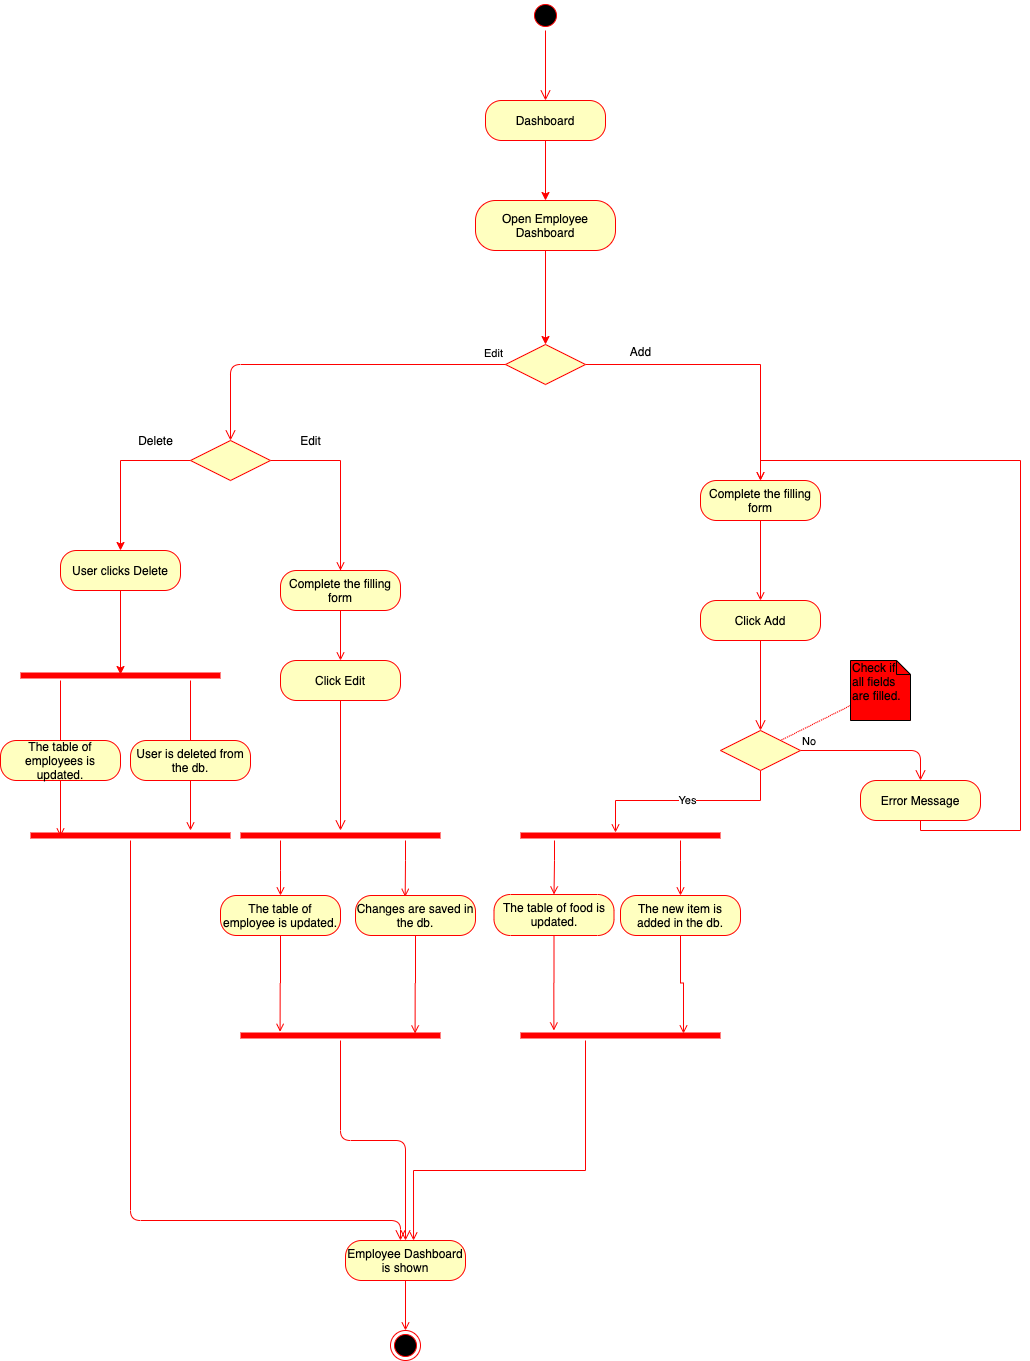

The diagram above was exported from draw.io. Its source (the exported page's mxGraphModel, read from the mxfile embedded in the PNG):
<mxGraphModel dx="2137" dy="857" grid="1" gridSize="10" guides="1" tooltips="1" connect="1" arrows="1" fold="1" page="1" pageScale="1" pageWidth="827" pageHeight="1169" math="0" shadow="0">
  <root>
    <mxCell id="0" />
    <mxCell id="1" parent="0" />
    <mxCell id="RktvyBav5S_QaCm8gwMz-1" value="" style="ellipse;html=1;shape=startState;fillColor=#000000;strokeColor=#ff0000;" vertex="1" parent="1">
      <mxGeometry x="390" y="220" width="30" height="30" as="geometry" />
    </mxCell>
    <mxCell id="RktvyBav5S_QaCm8gwMz-2" value="" style="edgeStyle=orthogonalEdgeStyle;html=1;verticalAlign=bottom;endArrow=open;endSize=8;strokeColor=#ff0000;entryX=0.5;entryY=0;entryDx=0;entryDy=0;" edge="1" source="RktvyBav5S_QaCm8gwMz-1" parent="1" target="RktvyBav5S_QaCm8gwMz-3">
      <mxGeometry relative="1" as="geometry">
        <mxPoint x="405" y="310" as="targetPoint" />
      </mxGeometry>
    </mxCell>
    <mxCell id="RktvyBav5S_QaCm8gwMz-8" style="edgeStyle=orthogonalEdgeStyle;rounded=0;orthogonalLoop=1;jettySize=auto;html=1;entryX=0.5;entryY=0;entryDx=0;entryDy=0;strokeColor=#FF0000;" edge="1" parent="1" source="RktvyBav5S_QaCm8gwMz-3" target="RktvyBav5S_QaCm8gwMz-5">
      <mxGeometry relative="1" as="geometry">
        <Array as="points" />
      </mxGeometry>
    </mxCell>
    <mxCell id="RktvyBav5S_QaCm8gwMz-3" value="Dashboard" style="rounded=1;whiteSpace=wrap;html=1;arcSize=40;fontColor=#000000;fillColor=#ffffc0;strokeColor=#ff0000;" vertex="1" parent="1">
      <mxGeometry x="345" y="320" width="120" height="40" as="geometry" />
    </mxCell>
    <mxCell id="RktvyBav5S_QaCm8gwMz-28" style="edgeStyle=orthogonalEdgeStyle;rounded=0;orthogonalLoop=1;jettySize=auto;html=1;entryX=0.5;entryY=0;entryDx=0;entryDy=0;strokeColor=#FF0000;" edge="1" parent="1" source="RktvyBav5S_QaCm8gwMz-5" target="RktvyBav5S_QaCm8gwMz-73">
      <mxGeometry relative="1" as="geometry">
        <mxPoint x="405" y="540" as="targetPoint" />
      </mxGeometry>
    </mxCell>
    <mxCell id="RktvyBav5S_QaCm8gwMz-5" value="Open Employee Dashboard" style="rounded=1;whiteSpace=wrap;html=1;arcSize=40;fontColor=#000000;fillColor=#ffffc0;strokeColor=#ff0000;" vertex="1" parent="1">
      <mxGeometry x="335" y="420" width="140" height="50" as="geometry" />
    </mxCell>
    <mxCell id="RktvyBav5S_QaCm8gwMz-225" style="edgeStyle=orthogonalEdgeStyle;rounded=0;orthogonalLoop=1;jettySize=auto;html=1;entryX=0.5;entryY=0;entryDx=0;entryDy=0;endArrow=open;endFill=0;strokeColor=#FF0000;" edge="1" parent="1" source="RktvyBav5S_QaCm8gwMz-73" target="RktvyBav5S_QaCm8gwMz-138">
      <mxGeometry relative="1" as="geometry" />
    </mxCell>
    <mxCell id="RktvyBav5S_QaCm8gwMz-73" value="" style="rhombus;whiteSpace=wrap;html=1;fillColor=#ffffc0;strokeColor=#ff0000;" vertex="1" parent="1">
      <mxGeometry x="365" y="564" width="80" height="40" as="geometry" />
    </mxCell>
    <mxCell id="RktvyBav5S_QaCm8gwMz-75" value="Edit" style="edgeStyle=orthogonalEdgeStyle;html=1;align=left;verticalAlign=top;endArrow=open;endSize=8;strokeColor=#ff0000;entryX=0.5;entryY=0;entryDx=0;entryDy=0;" edge="1" source="RktvyBav5S_QaCm8gwMz-73" parent="1" target="RktvyBav5S_QaCm8gwMz-90">
      <mxGeometry x="-0.8656" y="-24" relative="1" as="geometry">
        <mxPoint x="80" y="800" as="targetPoint" />
        <Array as="points">
          <mxPoint x="90" y="584" />
        </Array>
        <mxPoint as="offset" />
      </mxGeometry>
    </mxCell>
    <mxCell id="RktvyBav5S_QaCm8gwMz-93" style="edgeStyle=orthogonalEdgeStyle;rounded=0;orthogonalLoop=1;jettySize=auto;html=1;endArrow=classic;endFill=1;strokeColor=#FF0000;entryX=0.5;entryY=0;entryDx=0;entryDy=0;exitX=0;exitY=0.5;exitDx=0;exitDy=0;" edge="1" parent="1" source="RktvyBav5S_QaCm8gwMz-90" target="RktvyBav5S_QaCm8gwMz-95">
      <mxGeometry relative="1" as="geometry">
        <mxPoint x="-20" y="900" as="targetPoint" />
      </mxGeometry>
    </mxCell>
    <mxCell id="RktvyBav5S_QaCm8gwMz-217" style="edgeStyle=orthogonalEdgeStyle;rounded=0;orthogonalLoop=1;jettySize=auto;html=1;endArrow=open;endFill=0;strokeColor=#FF0000;" edge="1" parent="1" source="RktvyBav5S_QaCm8gwMz-90">
      <mxGeometry relative="1" as="geometry">
        <mxPoint x="200" y="790" as="targetPoint" />
        <Array as="points">
          <mxPoint x="200" y="680" />
          <mxPoint x="200" y="790" />
        </Array>
      </mxGeometry>
    </mxCell>
    <mxCell id="RktvyBav5S_QaCm8gwMz-90" value="" style="rhombus;whiteSpace=wrap;html=1;fillColor=#ffffc0;strokeColor=#ff0000;" vertex="1" parent="1">
      <mxGeometry x="50" y="660" width="80" height="40" as="geometry" />
    </mxCell>
    <mxCell id="RktvyBav5S_QaCm8gwMz-94" value="Delete" style="text;html=1;align=center;verticalAlign=middle;resizable=0;points=[];autosize=1;" vertex="1" parent="1">
      <mxGeometry x="-10" y="650" width="50" height="20" as="geometry" />
    </mxCell>
    <mxCell id="RktvyBav5S_QaCm8gwMz-102" style="edgeStyle=orthogonalEdgeStyle;rounded=0;orthogonalLoop=1;jettySize=auto;html=1;entryX=0.5;entryY=0.4;entryDx=0;entryDy=0;entryPerimeter=0;endArrow=classic;endFill=1;strokeColor=#FF0000;" edge="1" parent="1" source="RktvyBav5S_QaCm8gwMz-95" target="RktvyBav5S_QaCm8gwMz-99">
      <mxGeometry relative="1" as="geometry" />
    </mxCell>
    <mxCell id="RktvyBav5S_QaCm8gwMz-95" value="User clicks Delete" style="rounded=1;whiteSpace=wrap;html=1;arcSize=40;fontColor=#000000;fillColor=#ffffc0;strokeColor=#ff0000;" vertex="1" parent="1">
      <mxGeometry x="-80" y="770" width="120" height="40" as="geometry" />
    </mxCell>
    <mxCell id="RktvyBav5S_QaCm8gwMz-127" style="edgeStyle=orthogonalEdgeStyle;rounded=0;orthogonalLoop=1;jettySize=auto;html=1;entryX=0.5;entryY=0;entryDx=0;entryDy=0;endArrow=open;endFill=0;strokeColor=#FF0000;" edge="1" parent="1" source="RktvyBav5S_QaCm8gwMz-99" target="RktvyBav5S_QaCm8gwMz-125">
      <mxGeometry relative="1" as="geometry">
        <Array as="points">
          <mxPoint x="50" y="1020" />
          <mxPoint x="50" y="1020" />
        </Array>
      </mxGeometry>
    </mxCell>
    <mxCell id="RktvyBav5S_QaCm8gwMz-99" value="" style="shape=line;html=1;strokeWidth=6;strokeColor=#ff0000;fillColor=#FF0000;" vertex="1" parent="1">
      <mxGeometry x="-120" y="890" width="200" height="10" as="geometry" />
    </mxCell>
    <mxCell id="RktvyBav5S_QaCm8gwMz-100" value="" style="edgeStyle=orthogonalEdgeStyle;html=1;verticalAlign=bottom;endArrow=open;endSize=8;strokeColor=#ff0000;entryX=0.5;entryY=0;entryDx=0;entryDy=0;" edge="1" source="RktvyBav5S_QaCm8gwMz-99" parent="1" target="RktvyBav5S_QaCm8gwMz-124">
      <mxGeometry relative="1" as="geometry">
        <mxPoint x="-20" y="1080" as="targetPoint" />
        <Array as="points">
          <mxPoint x="-80" y="1020" />
          <mxPoint x="-80" y="1020" />
        </Array>
      </mxGeometry>
    </mxCell>
    <mxCell id="RktvyBav5S_QaCm8gwMz-219" style="edgeStyle=orthogonalEdgeStyle;rounded=0;orthogonalLoop=1;jettySize=auto;html=1;entryX=0.5;entryY=0;entryDx=0;entryDy=0;endArrow=open;endFill=0;strokeColor=#FF0000;" edge="1" parent="1" source="RktvyBav5S_QaCm8gwMz-103" target="RktvyBav5S_QaCm8gwMz-104">
      <mxGeometry relative="1" as="geometry" />
    </mxCell>
    <mxCell id="RktvyBav5S_QaCm8gwMz-103" value="Complete the filling form" style="rounded=1;whiteSpace=wrap;html=1;arcSize=40;fontColor=#000000;fillColor=#ffffc0;strokeColor=#ff0000;" vertex="1" parent="1">
      <mxGeometry x="140" y="790" width="120" height="40" as="geometry" />
    </mxCell>
    <mxCell id="RktvyBav5S_QaCm8gwMz-104" value="Click Edit" style="rounded=1;whiteSpace=wrap;html=1;arcSize=40;fontColor=#000000;fillColor=#ffffc0;strokeColor=#ff0000;" vertex="1" parent="1">
      <mxGeometry x="140" y="880" width="120" height="40" as="geometry" />
    </mxCell>
    <mxCell id="RktvyBav5S_QaCm8gwMz-105" value="" style="edgeStyle=orthogonalEdgeStyle;html=1;verticalAlign=bottom;endArrow=open;endSize=8;strokeColor=#ff0000;" edge="1" source="RktvyBav5S_QaCm8gwMz-104" parent="1" target="RktvyBav5S_QaCm8gwMz-116">
      <mxGeometry relative="1" as="geometry">
        <mxPoint x="180" y="1070" as="targetPoint" />
      </mxGeometry>
    </mxCell>
    <mxCell id="RktvyBav5S_QaCm8gwMz-113" style="rounded=0;orthogonalLoop=1;jettySize=auto;html=1;entryX=1;entryY=0;entryDx=0;entryDy=0;endArrow=none;endFill=0;strokeColor=#FF0000;dashed=1;dashPattern=1 1;" edge="1" parent="1" source="RktvyBav5S_QaCm8gwMz-112" target="RktvyBav5S_QaCm8gwMz-139">
      <mxGeometry relative="1" as="geometry">
        <mxPoint x="200" y="1080" as="targetPoint" />
      </mxGeometry>
    </mxCell>
    <mxCell id="RktvyBav5S_QaCm8gwMz-112" value="Check if all fields are filled." style="shape=note;whiteSpace=wrap;html=1;size=14;verticalAlign=top;align=left;spacingTop=-6;fillColor=#FF0000;" vertex="1" parent="1">
      <mxGeometry x="710" y="880" width="60" height="60" as="geometry" />
    </mxCell>
    <mxCell id="RktvyBav5S_QaCm8gwMz-224" style="edgeStyle=orthogonalEdgeStyle;rounded=0;orthogonalLoop=1;jettySize=auto;html=1;entryX=0.198;entryY=0.133;entryDx=0;entryDy=0;entryPerimeter=0;endArrow=open;endFill=0;strokeColor=#FF0000;" edge="1" parent="1" source="RktvyBav5S_QaCm8gwMz-114" target="RktvyBav5S_QaCm8gwMz-128">
      <mxGeometry relative="1" as="geometry" />
    </mxCell>
    <mxCell id="RktvyBav5S_QaCm8gwMz-114" value="The table of employee is updated." style="rounded=1;whiteSpace=wrap;html=1;arcSize=40;fontColor=#000000;fillColor=#ffffc0;strokeColor=#ff0000;" vertex="1" parent="1">
      <mxGeometry x="80" y="1115" width="120" height="40" as="geometry" />
    </mxCell>
    <mxCell id="RktvyBav5S_QaCm8gwMz-220" style="edgeStyle=orthogonalEdgeStyle;rounded=0;orthogonalLoop=1;jettySize=auto;html=1;entryX=0.5;entryY=0;entryDx=0;entryDy=0;endArrow=open;endFill=0;strokeColor=#FF0000;" edge="1" parent="1" source="RktvyBav5S_QaCm8gwMz-116" target="RktvyBav5S_QaCm8gwMz-114">
      <mxGeometry relative="1" as="geometry">
        <Array as="points">
          <mxPoint x="140" y="1090" />
          <mxPoint x="140" y="1090" />
        </Array>
      </mxGeometry>
    </mxCell>
    <mxCell id="RktvyBav5S_QaCm8gwMz-221" style="edgeStyle=orthogonalEdgeStyle;rounded=0;orthogonalLoop=1;jettySize=auto;html=1;entryX=0.414;entryY=0.033;entryDx=0;entryDy=0;endArrow=open;endFill=0;strokeColor=#FF0000;entryPerimeter=0;" edge="1" parent="1" source="RktvyBav5S_QaCm8gwMz-116" target="RktvyBav5S_QaCm8gwMz-119">
      <mxGeometry relative="1" as="geometry">
        <Array as="points">
          <mxPoint x="265" y="1080" />
          <mxPoint x="265" y="1080" />
        </Array>
      </mxGeometry>
    </mxCell>
    <mxCell id="RktvyBav5S_QaCm8gwMz-116" value="" style="shape=line;html=1;strokeWidth=6;strokeColor=#ff0000;fillColor=#FF0000;" vertex="1" parent="1">
      <mxGeometry x="100" y="1050" width="200" height="10" as="geometry" />
    </mxCell>
    <mxCell id="RktvyBav5S_QaCm8gwMz-223" style="edgeStyle=orthogonalEdgeStyle;rounded=0;orthogonalLoop=1;jettySize=auto;html=1;entryX=0.873;entryY=0.3;entryDx=0;entryDy=0;entryPerimeter=0;endArrow=open;endFill=0;strokeColor=#FF0000;" edge="1" parent="1" source="RktvyBav5S_QaCm8gwMz-119" target="RktvyBav5S_QaCm8gwMz-128">
      <mxGeometry relative="1" as="geometry" />
    </mxCell>
    <mxCell id="RktvyBav5S_QaCm8gwMz-119" value="Changes are saved in the db." style="rounded=1;whiteSpace=wrap;html=1;arcSize=40;fontColor=#000000;fillColor=#ffffc0;strokeColor=#ff0000;" vertex="1" parent="1">
      <mxGeometry x="215" y="1115" width="120" height="40" as="geometry" />
    </mxCell>
    <mxCell id="RktvyBav5S_QaCm8gwMz-134" style="edgeStyle=orthogonalEdgeStyle;rounded=0;orthogonalLoop=1;jettySize=auto;html=1;entryX=0.15;entryY=0.6;entryDx=0;entryDy=0;entryPerimeter=0;endArrow=open;endFill=0;strokeColor=#FF0000;" edge="1" parent="1" source="RktvyBav5S_QaCm8gwMz-124" target="RktvyBav5S_QaCm8gwMz-132">
      <mxGeometry relative="1" as="geometry" />
    </mxCell>
    <mxCell id="RktvyBav5S_QaCm8gwMz-124" value="The table of employees is updated." style="rounded=1;whiteSpace=wrap;html=1;arcSize=40;fontColor=#000000;fillColor=#ffffc0;strokeColor=#ff0000;" vertex="1" parent="1">
      <mxGeometry x="-140" y="960" width="120" height="40" as="geometry" />
    </mxCell>
    <mxCell id="RktvyBav5S_QaCm8gwMz-135" style="edgeStyle=orthogonalEdgeStyle;rounded=0;orthogonalLoop=1;jettySize=auto;html=1;entryX=0.8;entryY=0;entryDx=0;entryDy=0;entryPerimeter=0;endArrow=open;endFill=0;strokeColor=#FF0000;" edge="1" parent="1" source="RktvyBav5S_QaCm8gwMz-125" target="RktvyBav5S_QaCm8gwMz-132">
      <mxGeometry relative="1" as="geometry" />
    </mxCell>
    <mxCell id="RktvyBav5S_QaCm8gwMz-125" value="User is deleted from the db." style="rounded=1;whiteSpace=wrap;html=1;arcSize=40;fontColor=#000000;fillColor=#ffffc0;strokeColor=#ff0000;" vertex="1" parent="1">
      <mxGeometry x="-10" y="960" width="120" height="40" as="geometry" />
    </mxCell>
    <mxCell id="RktvyBav5S_QaCm8gwMz-128" value="" style="shape=line;html=1;strokeWidth=6;strokeColor=#ff0000;fillColor=#FF0000;" vertex="1" parent="1">
      <mxGeometry x="100" y="1250" width="200" height="10" as="geometry" />
    </mxCell>
    <mxCell id="RktvyBav5S_QaCm8gwMz-129" value="" style="edgeStyle=orthogonalEdgeStyle;html=1;verticalAlign=bottom;endArrow=open;endSize=8;strokeColor=#ff0000;entryX=0.5;entryY=0;entryDx=0;entryDy=0;" edge="1" source="RktvyBav5S_QaCm8gwMz-128" parent="1" target="RktvyBav5S_QaCm8gwMz-136">
      <mxGeometry relative="1" as="geometry">
        <mxPoint x="170" y="1400" as="targetPoint" />
      </mxGeometry>
    </mxCell>
    <mxCell id="RktvyBav5S_QaCm8gwMz-132" value="" style="shape=line;html=1;strokeWidth=6;strokeColor=#ff0000;fillColor=#FF0000;" vertex="1" parent="1">
      <mxGeometry x="-110" y="1050" width="200" height="10" as="geometry" />
    </mxCell>
    <mxCell id="RktvyBav5S_QaCm8gwMz-133" value="" style="edgeStyle=orthogonalEdgeStyle;html=1;verticalAlign=bottom;endArrow=open;endSize=8;strokeColor=#ff0000;" edge="1" source="RktvyBav5S_QaCm8gwMz-132" parent="1">
      <mxGeometry relative="1" as="geometry">
        <mxPoint x="260" y="1460" as="targetPoint" />
        <Array as="points">
          <mxPoint x="-10" y="1440" />
          <mxPoint x="260" y="1440" />
        </Array>
      </mxGeometry>
    </mxCell>
    <mxCell id="RktvyBav5S_QaCm8gwMz-240" style="edgeStyle=orthogonalEdgeStyle;rounded=0;orthogonalLoop=1;jettySize=auto;html=1;entryX=0.5;entryY=0;entryDx=0;entryDy=0;endArrow=open;endFill=0;strokeColor=#FF0000;" edge="1" parent="1" source="RktvyBav5S_QaCm8gwMz-136" target="RktvyBav5S_QaCm8gwMz-239">
      <mxGeometry relative="1" as="geometry" />
    </mxCell>
    <mxCell id="RktvyBav5S_QaCm8gwMz-136" value="Employee Dashboard is shown" style="rounded=1;whiteSpace=wrap;html=1;arcSize=40;fontColor=#000000;fillColor=#ffffc0;strokeColor=#ff0000;" vertex="1" parent="1">
      <mxGeometry x="205" y="1460" width="120" height="40" as="geometry" />
    </mxCell>
    <mxCell id="RktvyBav5S_QaCm8gwMz-144" style="edgeStyle=orthogonalEdgeStyle;rounded=0;orthogonalLoop=1;jettySize=auto;html=1;entryX=0.5;entryY=0;entryDx=0;entryDy=0;endArrow=open;endFill=0;strokeColor=#FF0000;" edge="1" parent="1" source="RktvyBav5S_QaCm8gwMz-138" target="RktvyBav5S_QaCm8gwMz-142">
      <mxGeometry relative="1" as="geometry" />
    </mxCell>
    <mxCell id="RktvyBav5S_QaCm8gwMz-138" value="Complete the filling form" style="rounded=1;whiteSpace=wrap;html=1;arcSize=40;fontColor=#000000;fillColor=#ffffc0;strokeColor=#ff0000;" vertex="1" parent="1">
      <mxGeometry x="560" y="700" width="120" height="40" as="geometry" />
    </mxCell>
    <mxCell id="RktvyBav5S_QaCm8gwMz-140" value="No" style="edgeStyle=orthogonalEdgeStyle;html=1;align=left;verticalAlign=bottom;endArrow=open;endSize=8;strokeColor=#ff0000;entryX=0.5;entryY=0;entryDx=0;entryDy=0;" edge="1" source="RktvyBav5S_QaCm8gwMz-139" parent="1" target="RktvyBav5S_QaCm8gwMz-147">
      <mxGeometry x="-1" relative="1" as="geometry">
        <mxPoint x="570" y="1070" as="targetPoint" />
      </mxGeometry>
    </mxCell>
    <mxCell id="RktvyBav5S_QaCm8gwMz-142" value="Click Add" style="rounded=1;whiteSpace=wrap;html=1;arcSize=40;fontColor=#000000;fillColor=#ffffc0;strokeColor=#ff0000;" vertex="1" parent="1">
      <mxGeometry x="560" y="820" width="120" height="40" as="geometry" />
    </mxCell>
    <mxCell id="RktvyBav5S_QaCm8gwMz-149" value="Yes" style="edgeStyle=orthogonalEdgeStyle;rounded=0;orthogonalLoop=1;jettySize=auto;html=1;endArrow=open;endFill=0;strokeColor=#FF0000;entryX=0.475;entryY=0.2;entryDx=0;entryDy=0;entryPerimeter=0;" edge="1" parent="1" source="RktvyBav5S_QaCm8gwMz-139" target="RktvyBav5S_QaCm8gwMz-150">
      <mxGeometry relative="1" as="geometry">
        <mxPoint x="440" y="1120" as="targetPoint" />
      </mxGeometry>
    </mxCell>
    <mxCell id="RktvyBav5S_QaCm8gwMz-139" value="" style="rhombus;whiteSpace=wrap;html=1;fillColor=#ffffc0;strokeColor=#ff0000;" vertex="1" parent="1">
      <mxGeometry x="580" y="950" width="80" height="40" as="geometry" />
    </mxCell>
    <mxCell id="RktvyBav5S_QaCm8gwMz-145" value="" style="edgeStyle=orthogonalEdgeStyle;html=1;verticalAlign=bottom;endArrow=open;endSize=8;strokeColor=#ff0000;" edge="1" parent="1" source="RktvyBav5S_QaCm8gwMz-142" target="RktvyBav5S_QaCm8gwMz-139">
      <mxGeometry relative="1" as="geometry">
        <mxPoint x="440" y="1000" as="targetPoint" />
        <mxPoint x="440" y="940" as="sourcePoint" />
      </mxGeometry>
    </mxCell>
    <mxCell id="RktvyBav5S_QaCm8gwMz-228" style="edgeStyle=orthogonalEdgeStyle;rounded=0;orthogonalLoop=1;jettySize=auto;html=1;entryX=0.5;entryY=0;entryDx=0;entryDy=0;endArrow=open;endFill=0;strokeColor=#FF0000;" edge="1" parent="1" source="RktvyBav5S_QaCm8gwMz-147" target="RktvyBav5S_QaCm8gwMz-138">
      <mxGeometry relative="1" as="geometry">
        <Array as="points">
          <mxPoint x="780" y="1050" />
          <mxPoint x="880" y="1050" />
          <mxPoint x="880" y="680" />
          <mxPoint x="620" y="680" />
        </Array>
      </mxGeometry>
    </mxCell>
    <mxCell id="RktvyBav5S_QaCm8gwMz-147" value="Error Message" style="rounded=1;whiteSpace=wrap;html=1;arcSize=40;fontColor=#000000;fillColor=#ffffc0;strokeColor=#ff0000;" vertex="1" parent="1">
      <mxGeometry x="720" y="1000" width="120" height="40" as="geometry" />
    </mxCell>
    <mxCell id="RktvyBav5S_QaCm8gwMz-229" style="edgeStyle=orthogonalEdgeStyle;rounded=0;orthogonalLoop=1;jettySize=auto;html=1;entryX=0.5;entryY=0;entryDx=0;entryDy=0;endArrow=open;endFill=0;strokeColor=#FF0000;" edge="1" parent="1" source="RktvyBav5S_QaCm8gwMz-150" target="RktvyBav5S_QaCm8gwMz-151">
      <mxGeometry relative="1" as="geometry">
        <Array as="points">
          <mxPoint x="414" y="1080" />
          <mxPoint x="414" y="1080" />
        </Array>
      </mxGeometry>
    </mxCell>
    <mxCell id="RktvyBav5S_QaCm8gwMz-230" style="edgeStyle=orthogonalEdgeStyle;rounded=0;orthogonalLoop=1;jettySize=auto;html=1;entryX=0.5;entryY=0;entryDx=0;entryDy=0;endArrow=open;endFill=0;strokeColor=#FF0000;" edge="1" parent="1" source="RktvyBav5S_QaCm8gwMz-150" target="RktvyBav5S_QaCm8gwMz-153">
      <mxGeometry relative="1" as="geometry">
        <Array as="points">
          <mxPoint x="540" y="1080" />
          <mxPoint x="540" y="1080" />
        </Array>
      </mxGeometry>
    </mxCell>
    <mxCell id="RktvyBav5S_QaCm8gwMz-150" value="" style="shape=line;html=1;strokeWidth=6;strokeColor=#ff0000;fillColor=#FF0000;" vertex="1" parent="1">
      <mxGeometry x="380" y="1050" width="200" height="10" as="geometry" />
    </mxCell>
    <mxCell id="RktvyBav5S_QaCm8gwMz-233" style="edgeStyle=orthogonalEdgeStyle;rounded=0;orthogonalLoop=1;jettySize=auto;html=1;entryX=0.167;entryY=0;entryDx=0;entryDy=0;entryPerimeter=0;endArrow=open;endFill=0;strokeColor=#FF0000;" edge="1" parent="1" source="RktvyBav5S_QaCm8gwMz-151" target="RktvyBav5S_QaCm8gwMz-155">
      <mxGeometry relative="1" as="geometry" />
    </mxCell>
    <mxCell id="RktvyBav5S_QaCm8gwMz-151" value="The table of food is updated." style="rounded=1;whiteSpace=wrap;html=1;arcSize=40;fontColor=#000000;fillColor=#ffffc0;strokeColor=#ff0000;" vertex="1" parent="1">
      <mxGeometry x="353.5" y="1114" width="120" height="41" as="geometry" />
    </mxCell>
    <mxCell id="RktvyBav5S_QaCm8gwMz-236" style="edgeStyle=orthogonalEdgeStyle;rounded=0;orthogonalLoop=1;jettySize=auto;html=1;entryX=0.815;entryY=0.3;entryDx=0;entryDy=0;entryPerimeter=0;endArrow=open;endFill=0;strokeColor=#FF0000;" edge="1" parent="1" source="RktvyBav5S_QaCm8gwMz-153" target="RktvyBav5S_QaCm8gwMz-155">
      <mxGeometry relative="1" as="geometry" />
    </mxCell>
    <mxCell id="RktvyBav5S_QaCm8gwMz-153" value="The new item is added in the db." style="rounded=1;whiteSpace=wrap;html=1;arcSize=40;fontColor=#000000;fillColor=#ffffc0;strokeColor=#ff0000;" vertex="1" parent="1">
      <mxGeometry x="480" y="1115" width="120" height="40" as="geometry" />
    </mxCell>
    <mxCell id="RktvyBav5S_QaCm8gwMz-158" style="edgeStyle=orthogonalEdgeStyle;rounded=0;orthogonalLoop=1;jettySize=auto;html=1;entryX=0.567;entryY=0;entryDx=0;entryDy=0;entryPerimeter=0;endArrow=open;endFill=0;strokeColor=#FF0000;" edge="1" parent="1" source="RktvyBav5S_QaCm8gwMz-155" target="RktvyBav5S_QaCm8gwMz-136">
      <mxGeometry relative="1" as="geometry">
        <Array as="points">
          <mxPoint x="445" y="1390" />
          <mxPoint x="273" y="1390" />
        </Array>
      </mxGeometry>
    </mxCell>
    <mxCell id="RktvyBav5S_QaCm8gwMz-155" value="" style="shape=line;html=1;strokeWidth=6;strokeColor=#ff0000;fillColor=#FF0000;" vertex="1" parent="1">
      <mxGeometry x="380" y="1250" width="200" height="10" as="geometry" />
    </mxCell>
    <mxCell id="RktvyBav5S_QaCm8gwMz-216" value="Add" style="text;html=1;align=center;verticalAlign=middle;resizable=0;points=[];autosize=1;" vertex="1" parent="1">
      <mxGeometry x="480" y="561" width="40" height="20" as="geometry" />
    </mxCell>
    <mxCell id="RktvyBav5S_QaCm8gwMz-218" value="Edit" style="text;html=1;align=center;verticalAlign=middle;resizable=0;points=[];autosize=1;" vertex="1" parent="1">
      <mxGeometry x="150" y="650" width="40" height="20" as="geometry" />
    </mxCell>
    <mxCell id="RktvyBav5S_QaCm8gwMz-239" value="" style="ellipse;html=1;shape=endState;fillColor=#000000;strokeColor=#ff0000;" vertex="1" parent="1">
      <mxGeometry x="250" y="1550" width="30" height="30" as="geometry" />
    </mxCell>
  </root>
</mxGraphModel>